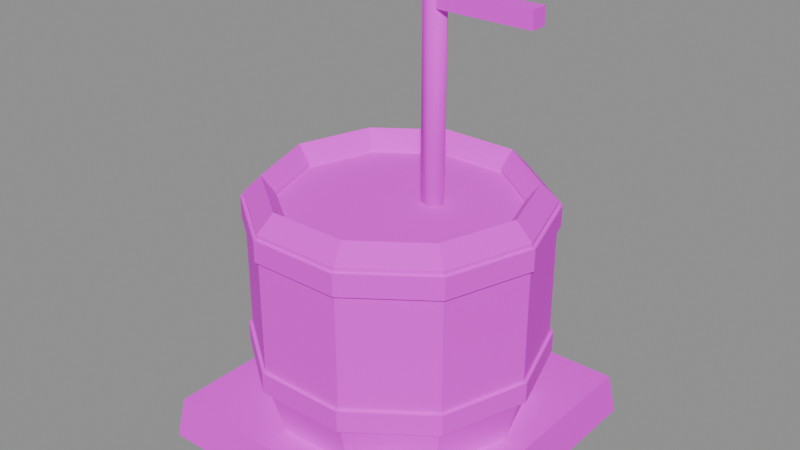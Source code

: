 # Source: mach_mixer.blend  (saved by Blender 5.3.31; exported with 4.5.12 LTS)
import bpy
from mathutils import Matrix  # noqa: F401  (used for matrix-valued properties, if any)

bpy.ops.wm.read_factory_settings(use_empty=True)
scene = bpy.context.scene
scene.name = 'Scene'

# ---- images (referenced by path relative to the original .blend; pixels are not part of the script)
import os
ASSET_DIR = os.environ.get("B2B_ASSET_DIR", "")  # directory of the original .blend (textures are referenced by path, not embedded)
HERE = os.path.dirname(os.path.abspath(__file__))  # packed textures are extracted next to this script under _unpacked/

def load_image(name, relpath, width, height, colorspace="sRGB"):
    """Load a texture the original file referenced (path relative to the .blend, or extracted next to this script)."""
    p = next((c for c in (os.path.join(HERE, relpath), os.path.join(ASSET_DIR, relpath)) if relpath and os.path.exists(c)), "")
    if p:
        img = bpy.data.images.load(p, check_existing=True)
        img.name = name
    else:  # same state as the original file: an image datablock whose file is absent (Cycles renders it pink)
        img = bpy.data.images.new(name, width, height)
        img.source = "FILE"
        img.filepath = "//" + (relpath or name)
    img.colorspace_settings.name = colorspace
    return img
img_village_palette_png = load_image('village_palette.png', 'village_palette.png', 1024, 1024, 'sRGB')

# ---- materials (node trees are filled in below, after node groups)
mat_villagepalette = bpy.data.materials.new('VillagePalette')

# ---- material node trees
mat_villagepalette.use_nodes = True; mat_villagepalette.node_tree.nodes.clear()
_N = mat_villagepalette.node_tree.nodes; _L = mat_villagepalette.node_tree.links
n0 = _N.new('ShaderNodeBsdfPrincipled'); n0.name = 'Principled BSDF'; n0.location = (-200, 100)
n0.inputs[2].default_value = 0.9
n0.inputs[10].default_value = 0.005
n1 = _N.new('ShaderNodeOutputMaterial'); n1.name = 'Material Output'; n1.location = (200, 100)
n2 = _N.new('ShaderNodeTexImage'); n2.name = 'Image Texture'; n2.location = (-320, 300)
n2.image = img_village_palette_png
_L.new(n0.outputs[0], n1.inputs[0])
_L.new(n2.outputs[0], n0.inputs[0])
n1.is_active_output = True

# ---- meshes
me_mach_mixer = bpy.data.meshes.new('mach_mixer')
me_mach_mixer.from_pydata([(-1.85, -1.85, 0.0), (1.85, -1.85, 0.0), (1.85, 1.85, 0.0), (-1.85, 1.85, 0.0), (-1.776, -1.776, 0.5), (1.776, -1.776, 0.5), (1.776, 1.776, 0.5), (-1.776, 1.776, 0.5), (1.5, 0.0, 0.5), (1.214, 0.8817, 0.5), (0.4635, 1.427, 0.5), (-0.4635, 1.427, 0.5), (-1.214, 0.8817, 0.5), (-1.5, 1.837e-16, 0.5), (-1.214, -0.8817, 0.5), (-0.4635, -1.427, 0.5), (0.4635, -1.427, 0.5), (1.214, -0.8817, 0.5), (1.7, 0.0, 1.2), (1.375, 0.9992, 1.2), (0.5253, 1.617, 1.2), (-0.5253, 1.617, 1.2), (-1.375, 0.9992, 1.2), (-1.7, 2.082e-16, 1.2), (-1.375, -0.9992, 1.2), (-0.5253, -1.617, 1.2), (0.5253, -1.617, 1.2), (1.375, -0.9992, 1.2), (1.7, 0.0, 3.0), (1.375, 0.9992, 3.0), (0.5253, 1.617, 3.0), (-0.5253, 1.617, 3.0), (-1.375, 0.9992, 3.0), (-1.7, 2.082e-16, 3.0), (-1.375, -0.9992, 3.0), (-0.5253, -1.617, 3.0), (0.5253, -1.617, 3.0), (1.375, -0.9992, 3.0), (1.5, 0.0, 3.2), (1.214, 0.8817, 3.2), (0.4635, 1.427, 3.2), (-0.4635, 1.427, 3.2), (-1.214, 0.8817, 3.2), (-1.5, 1.837e-16, 3.2), (-1.214, -0.8817, 3.2), (-0.4635, -1.427, 3.2), (0.4635, -1.427, 3.2), (1.214, -0.8817, 3.2), (1.35, 0.0, 3.0), (1.092, 0.7935, 3.0), (0.4172, 1.284, 3.0), (-0.4172, 1.284, 3.0), (-1.092, 0.7935, 3.0), (-1.35, 1.653e-16, 3.0), (-1.092, -0.7935, 3.0), (-0.4172, -1.284, 3.0), (0.4172, -1.284, 3.0), (1.092, -0.7935, 3.0), (1.35, 0.0, 1.4), (1.092, 0.7935, 1.4), (0.4172, 1.284, 1.4), (-0.4172, 1.284, 1.4), (-1.092, 0.7935, 1.4), (-1.35, 1.653e-16, 1.4), (-1.092, -0.7935, 1.4), (-0.4172, -1.284, 1.4), (0.4172, -1.284, 1.4), (1.092, -0.7935, 1.4), (1.74, 0.0, 1.1), (1.408, 1.023, 1.1), (0.5377, 1.655, 1.1), (-0.5377, 1.655, 1.1), (-1.408, 1.023, 1.1), (-1.74, 2.131e-16, 1.1), (-1.408, -1.023, 1.1), (-0.5377, -1.655, 1.1), (0.5377, -1.655, 1.1), (1.408, -1.023, 1.1), (1.74, 0.0, 1.35), (1.408, 1.023, 1.35), (0.5377, 1.655, 1.35), (-0.5377, 1.655, 1.35), (-1.408, 1.023, 1.35), (-1.74, 2.131e-16, 1.35), (-1.408, -1.023, 1.35), (-0.5377, -1.655, 1.35), (0.5377, -1.655, 1.35), (1.408, -1.023, 1.35), (1.74, 0.0, 2.7), (1.408, 1.023, 2.7), (0.5377, 1.655, 2.7), (-0.5377, 1.655, 2.7), (-1.408, 1.023, 2.7), (-1.74, 2.131e-16, 2.7), (-1.408, -1.023, 2.7), (-0.5377, -1.655, 2.7), (0.5377, -1.655, 2.7), (1.408, -1.023, 2.7), (1.74, 0.0, 2.95), (1.408, 1.023, 2.95), (0.5377, 1.655, 2.95), (-0.5377, 1.655, 2.95), (-1.408, 1.023, 2.95), (-1.74, 2.131e-16, 2.95), (-1.408, -1.023, 2.95), (-0.5377, -1.655, 2.95), (0.5377, -1.655, 2.95), (1.408, -1.023, 2.95), (1.35, 0.0, 2.7), (1.092, 0.7935, 2.7), (0.4172, 1.284, 2.7), (-0.4172, 1.284, 2.7), (-1.092, 0.7935, 2.7), (-1.35, 1.653e-16, 2.7), (-1.092, -0.7935, 2.7), (-0.4172, -1.284, 2.7), (0.4172, -1.284, 2.7), (1.092, -0.7935, 2.7), (1.35, 0.0, 2.8), (1.092, 0.7935, 2.8), (0.4172, 1.284, 2.8), (-0.4172, 1.284, 2.8), (-1.092, 0.7935, 2.8), (-1.35, 1.653e-16, 2.8), (-1.092, -0.7935, 2.8), (-0.4172, -1.284, 2.8), (0.4172, -1.284, 2.8), (1.092, -0.7935, 2.8), (0.44, 0.2, 2.7), (0.3433, 0.3331, 2.7), (0.1867, 0.2823, 2.7), (0.1867, 0.1177, 2.7), (0.3433, 0.06685, 2.7), (0.44, 0.2, 5.3), (0.3433, 0.3331, 5.3), (0.1867, 0.2823, 5.3), (0.1867, 0.1177, 5.3), (0.3433, 0.06685, 5.3), (0.3, 0.1, 5.1), (0.3, 0.3, 5.1), (0.3, 0.3, 5.3), (0.3, 0.1, 5.3), (1.5, 0.1, 5.1), (1.5, 0.3, 5.1), (1.5, 0.3, 5.3), (1.5, 0.1, 5.3)], [], [(0, 3, 2, 1), (4, 5, 6, 7), (0, 1, 5, 4), (1, 2, 6, 5), (2, 3, 7, 6), (3, 0, 4, 7), (8, 9, 19, 18), (9, 10, 20, 19), (10, 11, 21, 20), (11, 12, 22, 21), (12, 13, 23, 22), (13, 14, 24, 23), (14, 15, 25, 24), (15, 16, 26, 25), (16, 17, 27, 26), (17, 8, 18, 27), (18, 19, 29, 28), (19, 20, 30, 29), (20, 21, 31, 30), (21, 22, 32, 31), (22, 23, 33, 32), (23, 24, 34, 33), (24, 25, 35, 34), (25, 26, 36, 35), (26, 27, 37, 36), (27, 18, 28, 37), (28, 29, 39, 38), (29, 30, 40, 39), (30, 31, 41, 40), (31, 32, 42, 41), (32, 33, 43, 42), (33, 34, 44, 43), (34, 35, 45, 44), (35, 36, 46, 45), (36, 37, 47, 46), (37, 28, 38, 47), (38, 39, 49, 48), (39, 40, 50, 49), (40, 41, 51, 50), (41, 42, 52, 51), (42, 43, 53, 52), (43, 44, 54, 53), (44, 45, 55, 54), (45, 46, 56, 55), (46, 47, 57, 56), (47, 38, 48, 57), (48, 49, 59, 58), (49, 50, 60, 59), (50, 51, 61, 60), (51, 52, 62, 61), (52, 53, 63, 62), (53, 54, 64, 63), (54, 55, 65, 64), (55, 56, 66, 65), (56, 57, 67, 66), (57, 48, 58, 67), (17, 16, 15, 14, 13, 12, 11, 10, 9, 8), (58, 59, 60, 61, 62, 63, 64, 65, 66, 67), (68, 69, 79, 78), (69, 70, 80, 79), (70, 71, 81, 80), (71, 72, 82, 81), (72, 73, 83, 82), (73, 74, 84, 83), (74, 75, 85, 84), (75, 76, 86, 85), (76, 77, 87, 86), (77, 68, 78, 87), (77, 76, 75, 74, 73, 72, 71, 70, 69, 68), (78, 79, 80, 81, 82, 83, 84, 85, 86, 87), (88, 89, 99, 98), (89, 90, 100, 99), (90, 91, 101, 100), (91, 92, 102, 101), (92, 93, 103, 102), (93, 94, 104, 103), (94, 95, 105, 104), (95, 96, 106, 105), (96, 97, 107, 106), (97, 88, 98, 107), (97, 96, 95, 94, 93, 92, 91, 90, 89, 88), (98, 99, 100, 101, 102, 103, 104, 105, 106, 107), (108, 109, 119, 118), (109, 110, 120, 119), (110, 111, 121, 120), (111, 112, 122, 121), (112, 113, 123, 122), (113, 114, 124, 123), (114, 115, 125, 124), (115, 116, 126, 125), (116, 117, 127, 126), (117, 108, 118, 127), (117, 116, 115, 114, 113, 112, 111, 110, 109, 108), (118, 119, 120, 121, 122, 123, 124, 125, 126, 127), (128, 129, 134, 133), (129, 130, 135, 134), (130, 131, 136, 135), (131, 132, 137, 136), (132, 128, 133, 137), (132, 131, 130, 129, 128), (133, 134, 135, 136, 137), (138, 141, 140, 139), (142, 143, 144, 145), (138, 139, 143, 142), (139, 140, 144, 143), (140, 141, 145, 144), (141, 138, 142, 145)])
me_mach_mixer.polygons.foreach_set('use_smooth', [0, 0, 0, 0, 0, 0, 0, 0, 0, 0, 0, 0, 0, 0, 0, 0, 0, 0, 0, 0, 0, 0, 0, 0, 0, 0, 0, 0, 0, 0, 0, 0, 0, 0, 0, 0, 0, 0, 0, 0, 0, 0, 0, 0, 0, 0, 0, 0, 0, 0, 0, 0, 0, 0, 0, 0, 0, 0, 0, 0, 0, 0, 0, 0, 0, 0, 0, 0, 0, 0, 0, 0, 0, 0, 0, 0, 0, 0, 0, 0, 0, 0, 0, 0, 0, 0, 0, 0, 0, 0, 0, 0, 0, 0, 1, 1, 1, 1, 1, 0, 0, 0, 0, 0, 0, 0, 0])
_uv = me_mach_mixer.uv_layers.new(name='UVMap')
_uv.uv.foreach_set('vector', [0.2109, 0.42, 0.2109, 0.42, 0.2109, 0.42, 0.2109, 0.42, 0.2109, 0.6, 0.2109, 0.6, 0.2109, 0.6, 0.2109, 0.6, 0.2109, 0.42, 0.2109, 0.42, 0.2109, 0.6, 0.2109, 0.6, 0.2109, 0.42, 0.2109, 0.42, 0.2109, 0.6, 0.2109, 0.6, 0.2109, 0.42, 0.2109, 0.42, 0.2109, 0.6, 0.2109, 0.6, 0.2109, 0.42, 0.2109, 0.42, 0.2109, 0.6, 0.2109, 0.6, 0.1328, 0.42, 0.1328, 0.42, 0.1328, 0.4667, 0.1328, 0.4667, 0.1328, 0.42, 0.1328, 0.42, 0.1328, 0.4667, 0.1328, 0.4667, 0.1328, 0.42, 0.1328, 0.42, 0.1328, 0.4667, 0.1328, 0.4667, 0.1328, 0.42, 0.1328, 0.42, 0.1328, 0.4667, 0.1328, 0.4667, 0.1328, 0.42, 0.1328, 0.42, 0.1328, 0.4667, 0.1328, 0.4667, 0.1328, 0.42, 0.1328, 0.42, 0.1328, 0.4667, 0.1328, 0.4667, 0.1328, 0.42, 0.1328, 0.42, 0.1328, 0.4667, 0.1328, 0.4667, 0.1328, 0.42, 0.1328, 0.42, 0.1328, 0.4667, 0.1328, 0.4667, 0.1328, 0.42, 0.1328, 0.42, 0.1328, 0.4667, 0.1328, 0.4667, 0.1328, 0.42, 0.1328, 0.42, 0.1328, 0.4667, 0.1328, 0.4667, 0.1328, 0.4667, 0.1328, 0.4667, 0.1328, 0.5867, 0.1328, 0.5867, 0.1328, 0.4667, 0.1328, 0.4667, 0.1328, 0.5867, 0.1328, 0.5867, 0.1328, 0.4667, 0.1328, 0.4667, 0.1328, 0.5867, 0.1328, 0.5867, 0.1328, 0.4667, 0.1328, 0.4667, 0.1328, 0.5867, 0.1328, 0.5867, 0.1328, 0.4667, 0.1328, 0.4667, 0.1328, 0.5867, 0.1328, 0.5867, 0.1328, 0.4667, 0.1328, 0.4667, 0.1328, 0.5867, 0.1328, 0.5867, 0.1328, 0.4667, 0.1328, 0.4667, 0.1328, 0.5867, 0.1328, 0.5867, 0.1328, 0.4667, 0.1328, 0.4667, 0.1328, 0.5867, 0.1328, 0.5867, 0.1328, 0.4667, 0.1328, 0.4667, 0.1328, 0.5867, 0.1328, 0.5867, 0.1328, 0.4667, 0.1328, 0.4667, 0.1328, 0.5867, 0.1328, 0.5867, 0.1328, 0.5867, 0.1328, 0.5867, 0.1328, 0.6, 0.1328, 0.6, 0.1328, 0.5867, 0.1328, 0.5867, 0.1328, 0.6, 0.1328, 0.6, 0.1328, 0.5867, 0.1328, 0.5867, 0.1328, 0.6, 0.1328, 0.6, 0.1328, 0.5867, 0.1328, 0.5867, 0.1328, 0.6, 0.1328, 0.6, 0.1328, 0.5867, 0.1328, 0.5867, 0.1328, 0.6, 0.1328, 0.6, 0.1328, 0.5867, 0.1328, 0.5867, 0.1328, 0.6, 0.1328, 0.6, 0.1328, 0.5867, 0.1328, 0.5867, 0.1328, 0.6, 0.1328, 0.6, 0.1328, 0.5867, 0.1328, 0.5867, 0.1328, 0.6, 0.1328, 0.6, 0.1328, 0.5867, 0.1328, 0.5867, 0.1328, 0.6, 0.1328, 0.6, 0.1328, 0.5867, 0.1328, 0.5867, 0.1328, 0.6, 0.1328, 0.6, 0.1328, 0.6, 0.1328, 0.6, 0.1328, 0.5867, 0.1328, 0.5867, 0.1328, 0.6, 0.1328, 0.6, 0.1328, 0.5867, 0.1328, 0.5867, 0.1328, 0.6, 0.1328, 0.6, 0.1328, 0.5867, 0.1328, 0.5867, 0.1328, 0.6, 0.1328, 0.6, 0.1328, 0.5867, 0.1328, 0.5867, 0.1328, 0.6, 0.1328, 0.6, 0.1328, 0.5867, 0.1328, 0.5867, 0.1328, 0.6, 0.1328, 0.6, 0.1328, 0.5867, 0.1328, 0.5867, 0.1328, 0.6, 0.1328, 0.6, 0.1328, 0.5867, 0.1328, 0.5867, 0.1328, 0.6, 0.1328, 0.6, 0.1328, 0.5867, 0.1328, 0.5867, 0.1328, 0.6, 0.1328, 0.6, 0.1328, 0.5867, 0.1328, 0.5867, 0.1328, 0.6, 0.1328, 0.6, 0.1328, 0.5867, 0.1328, 0.5867, 0.1328, 0.5867, 0.1328, 0.5867, 0.1328, 0.48, 0.1328, 0.48, 0.1328, 0.5867, 0.1328, 0.5867, 0.1328, 0.48, 0.1328, 0.48, 0.1328, 0.5867, 0.1328, 0.5867, 0.1328, 0.48, 0.1328, 0.48, 0.1328, 0.5867, 0.1328, 0.5867, 0.1328, 0.48, 0.1328, 0.48, 0.1328, 0.5867, 0.1328, 0.5867, 0.1328, 0.48, 0.1328, 0.48, 0.1328, 0.5867, 0.1328, 0.5867, 0.1328, 0.48, 0.1328, 0.48, 0.1328, 0.5867, 0.1328, 0.5867, 0.1328, 0.48, 0.1328, 0.48, 0.1328, 0.5867, 0.1328, 0.5867, 0.1328, 0.48, 0.1328, 0.48, 0.1328, 0.5867, 0.1328, 0.5867, 0.1328, 0.48, 0.1328, 0.48, 0.1328, 0.5867, 0.1328, 0.5867, 0.1328, 0.48, 0.1328, 0.48, 0.1328, 0.42, 0.1328, 0.42, 0.1328, 0.42, 0.1328, 0.42, 0.1328, 0.42, 0.1328, 0.42, 0.1328, 0.42, 0.1328, 0.42, 0.1328, 0.42, 0.1328, 0.42, 0.1328, 0.48, 0.1328, 0.48, 0.1328, 0.48, 0.1328, 0.48, 0.1328, 0.48, 0.1328, 0.48, 0.1328, 0.48, 0.1328, 0.48, 0.1328, 0.48, 0.1328, 0.48, 0.4453, 0.42, 0.4453, 0.42, 0.4453, 0.6, 0.4453, 0.6, 0.4453, 0.42, 0.4453, 0.42, 0.4453, 0.6, 0.4453, 0.6, 0.4453, 0.42, 0.4453, 0.42, 0.4453, 0.6, 0.4453, 0.6, 0.4453, 0.42, 0.4453, 0.42, 0.4453, 0.6, 0.4453, 0.6, 0.4453, 0.42, 0.4453, 0.42, 0.4453, 0.6, 0.4453, 0.6, 0.4453, 0.42, 0.4453, 0.42, 0.4453, 0.6, 0.4453, 0.6, 0.4453, 0.42, 0.4453, 0.42, 0.4453, 0.6, 0.4453, 0.6, 0.4453, 0.42, 0.4453, 0.42, 0.4453, 0.6, 0.4453, 0.6, 0.4453, 0.42, 0.4453, 0.42, 0.4453, 0.6, 0.4453, 0.6, 0.4453, 0.42, 0.4453, 0.42, 0.4453, 0.6, 0.4453, 0.6, 0.4453, 0.42, 0.4453, 0.42, 0.4453, 0.42, 0.4453, 0.42, 0.4453, 0.42, 0.4453, 0.42, 0.4453, 0.42, 0.4453, 0.42, 0.4453, 0.42, 0.4453, 0.42, 0.4453, 0.6, 0.4453, 0.6, 0.4453, 0.6, 0.4453, 0.6, 0.4453, 0.6, 0.4453, 0.6, 0.4453, 0.6, 0.4453, 0.6, 0.4453, 0.6, 0.4453, 0.6, 0.4453, 0.42, 0.4453, 0.42, 0.4453, 0.6, 0.4453, 0.6, 0.4453, 0.42, 0.4453, 0.42, 0.4453, 0.6, 0.4453, 0.6, 0.4453, 0.42, 0.4453, 0.42, 0.4453, 0.6, 0.4453, 0.6, 0.4453, 0.42, 0.4453, 0.42, 0.4453, 0.6, 0.4453, 0.6, 0.4453, 0.42, 0.4453, 0.42, 0.4453, 0.6, 0.4453, 0.6, 0.4453, 0.42, 0.4453, 0.42, 0.4453, 0.6, 0.4453, 0.6, 0.4453, 0.42, 0.4453, 0.42, 0.4453, 0.6, 0.4453, 0.6, 0.4453, 0.42, 0.4453, 0.42, 0.4453, 0.6, 0.4453, 0.6, 0.4453, 0.42, 0.4453, 0.42, 0.4453, 0.6, 0.4453, 0.6, 0.4453, 0.42, 0.4453, 0.42, 0.4453, 0.6, 0.4453, 0.6, 0.4453, 0.42, 0.4453, 0.42, 0.4453, 0.42, 0.4453, 0.42, 0.4453, 0.42, 0.4453, 0.42, 0.4453, 0.42, 0.4453, 0.42, 0.4453, 0.42, 0.4453, 0.42, 0.4453, 0.6, 0.4453, 0.6, 0.4453, 0.6, 0.4453, 0.6, 0.4453, 0.6, 0.4453, 0.6, 0.4453, 0.6, 0.4453, 0.6, 0.4453, 0.6, 0.4453, 0.6, 0.9766, 0.5, 0.9766, 0.5, 0.9766, 0.8, 0.9766, 0.8, 0.9766, 0.5, 0.9766, 0.5, 0.9766, 0.8, 0.9766, 0.8, 0.9766, 0.5, 0.9766, 0.5, 0.9766, 0.8, 0.9766, 0.8, 0.9766, 0.5, 0.9766, 0.5, 0.9766, 0.8, 0.9766, 0.8, 0.9766, 0.5, 0.9766, 0.5, 0.9766, 0.8, 0.9766, 0.8, 0.9766, 0.5, 0.9766, 0.5, 0.9766, 0.8, 0.9766, 0.8, 0.9766, 0.5, 0.9766, 0.5, 0.9766, 0.8, 0.9766, 0.8, 0.9766, 0.5, 0.9766, 0.5, 0.9766, 0.8, 0.9766, 0.8, 0.9766, 0.5, 0.9766, 0.5, 0.9766, 0.8, 0.9766, 0.8, 0.9766, 0.5, 0.9766, 0.5, 0.9766, 0.8, 0.9766, 0.8, 0.9766, 0.5, 0.9766, 0.5, 0.9766, 0.5, 0.9766, 0.5, 0.9766, 0.5, 0.9766, 0.5, 0.9766, 0.5, 0.9766, 0.5, 0.9766, 0.5, 0.9766, 0.5, 0.9766, 0.8, 0.9766, 0.8, 0.9766, 0.8, 0.9766, 0.8, 0.9766, 0.8, 0.9766, 0.8, 0.9766, 0.8, 0.9766, 0.8, 0.9766, 0.8, 0.9766, 0.8, 0.1172, 0.42, 0.1172, 0.42, 0.1172, 0.6, 0.1172, 0.6, 0.1172, 0.42, 0.1172, 0.42, 0.1172, 0.6, 0.1172, 0.6, 0.1172, 0.42, 0.1172, 0.42, 0.1172, 0.6, 0.1172, 0.6, 0.1172, 0.42, 0.1172, 0.42, 0.1172, 0.6, 0.1172, 0.6, 0.1172, 0.42, 0.1172, 0.42, 0.1172, 0.6, 0.1172, 0.6, 0.1172, 0.42, 0.1172, 0.42, 0.1172, 0.42, 0.1172, 0.42, 0.1172, 0.42, 0.1172, 0.6, 0.1172, 0.6, 0.1172, 0.6, 0.1172, 0.6, 0.1172, 0.6, 0.1172, 0.42, 0.1172, 0.6, 0.1172, 0.6, 0.1172, 0.42, 0.1172, 0.42, 0.1172, 0.42, 0.1172, 0.6, 0.1172, 0.6, 0.1172, 0.42, 0.1172, 0.42, 0.1172, 0.42, 0.1172, 0.42, 0.1172, 0.42, 0.1172, 0.6, 0.1172, 0.6, 0.1172, 0.42, 0.1172, 0.6, 0.1172, 0.6, 0.1172, 0.6, 0.1172, 0.6, 0.1172, 0.6, 0.1172, 0.42, 0.1172, 0.42, 0.1172, 0.6])
me_mach_mixer.materials.append(mat_villagepalette)
me_mach_mixer.update()

# ---- objects
ob_mach_mixer = bpy.data.objects.new('mach_mixer', me_mach_mixer)

# ---- transforms, parenting, visibility, modifiers, constraints
ob_mach_mixer.location = (0.0, 0.0, 0.0)

# ---- collection membership
scene.collection.objects.link(ob_mach_mixer)

# ---- scene / render settings (as saved in the file)
scene.frame_start = 1; scene.frame_end = 250; scene.frame_set(1)
scene.render.engine = 'BLENDER_EEVEE_NEXT'
scene.render.bake_bias = 0.0
scene.render.bake_samples = 0
scene.render.compositor_device = 'GPU'
scene.eevee.use_volume_custom_range = False
scene.eevee.fast_gi_thickness_near = 0.1
scene.eevee.fast_gi_thickness_far = 0.0
scene.eevee.ray_tracing_options.screen_trace_thickness = 0.1
bpy.context.view_layer.update()

# ---- added for rendering (the .blend has no active camera and no usable light): camera, sun + grey world if the file has none
cam_auto = bpy.data.cameras.new('AutoCamera')
cam_auto.lens = 50.0
cam_auto.sensor_width = 36.0
cam_auto.clip_end = 1000.0
ob_auto_camera = bpy.data.objects.new('AutoCamera', cam_auto)
scene.collection.objects.link(ob_auto_camera)
ob_auto_camera.location = (6.89091, -8.26909, 8.16272)
ob_auto_camera.rotation_euler = (1.09748, -7.21219e-08, 0.694738)
scene.camera = ob_auto_camera
light_auto_sun = bpy.data.lights.new('AutoSun', 'SUN')
light_auto_sun.energy = 3.0
light_auto_sun.angle = 0.0523599
ob_auto_sun = bpy.data.objects.new('AutoSun', light_auto_sun)
scene.collection.objects.link(ob_auto_sun)
ob_auto_sun.rotation_euler = (0.872665, 0.174533, 0.523599)
if scene.world is None:
    world_auto = bpy.data.worlds.new('AutoWorld')
    world_auto.color = (0.3, 0.3, 0.3)
    scene.world = world_auto
bpy.context.view_layer.update()
